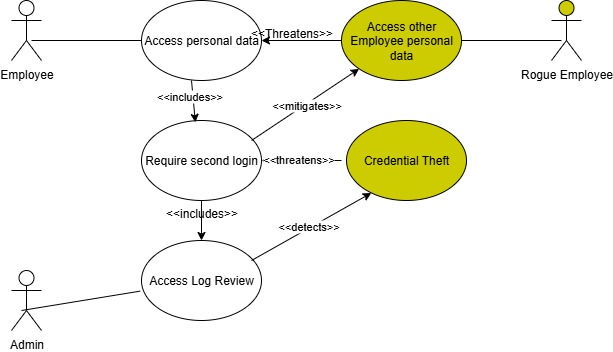

The diagram above was exported from draw.io. Its source (the exported page's mxGraphModel, read from the mxfile embedded in the PNG):
<mxGraphModel dx="719" dy="363" grid="1" gridSize="10" guides="1" tooltips="1" connect="1" arrows="1" fold="1" page="1" pageScale="1" pageWidth="850" pageHeight="1100" math="0" shadow="0">
  <root>
    <mxCell id="0" />
    <mxCell id="1" parent="0" />
    <mxCell id="CWHo_3PFBzAzfbp41155-1" value="Employee" style="shape=umlActor;verticalLabelPosition=bottom;verticalAlign=top;html=1;outlineConnect=0;" vertex="1" parent="1">
      <mxGeometry x="40" y="40" width="30" height="60" as="geometry" />
    </mxCell>
    <mxCell id="CWHo_3PFBzAzfbp41155-2" value="Access personal data" style="ellipse;whiteSpace=wrap;html=1;" vertex="1" parent="1">
      <mxGeometry x="170" y="40" width="120" height="80" as="geometry" />
    </mxCell>
    <mxCell id="CWHo_3PFBzAzfbp41155-3" value="" style="endArrow=none;html=1;rounded=0;entryX=0;entryY=0.5;entryDx=0;entryDy=0;" edge="1" parent="1" target="CWHo_3PFBzAzfbp41155-2">
      <mxGeometry width="50" height="50" relative="1" as="geometry">
        <mxPoint x="60" y="80" as="sourcePoint" />
        <mxPoint x="110" y="30" as="targetPoint" />
      </mxGeometry>
    </mxCell>
    <mxCell id="CWHo_3PFBzAzfbp41155-4" value="Rogue Employee" style="shape=umlActor;verticalLabelPosition=bottom;verticalAlign=top;html=1;outlineConnect=0;fillColor=#CCCC00;" vertex="1" parent="1">
      <mxGeometry x="580" y="40" width="30" height="60" as="geometry" />
    </mxCell>
    <mxCell id="CWHo_3PFBzAzfbp41155-7" value="Access other Employee personal data" style="ellipse;whiteSpace=wrap;html=1;fillColor=#CCCC00;" vertex="1" parent="1">
      <mxGeometry x="370" y="40" width="120" height="80" as="geometry" />
    </mxCell>
    <mxCell id="CWHo_3PFBzAzfbp41155-8" value="" style="endArrow=none;html=1;rounded=0;exitX=1;exitY=0.5;exitDx=0;exitDy=0;" edge="1" parent="1" source="CWHo_3PFBzAzfbp41155-7">
      <mxGeometry width="50" height="50" relative="1" as="geometry">
        <mxPoint x="540" y="130" as="sourcePoint" />
        <mxPoint x="590" y="80" as="targetPoint" />
      </mxGeometry>
    </mxCell>
    <mxCell id="CWHo_3PFBzAzfbp41155-9" value="" style="endArrow=classic;html=1;rounded=0;entryX=1;entryY=0.5;entryDx=0;entryDy=0;" edge="1" parent="1" target="CWHo_3PFBzAzfbp41155-2">
      <mxGeometry width="50" height="50" relative="1" as="geometry">
        <mxPoint x="370" y="80" as="sourcePoint" />
        <mxPoint x="420" y="30" as="targetPoint" />
      </mxGeometry>
    </mxCell>
    <mxCell id="CWHo_3PFBzAzfbp41155-10" value="&amp;lt;&amp;lt;Threatens&amp;gt;&amp;gt;" style="text;html=1;align=center;verticalAlign=middle;resizable=0;points=[];autosize=1;strokeColor=none;fillColor=none;" vertex="1" parent="1">
      <mxGeometry x="265" y="58" width="110" height="30" as="geometry" />
    </mxCell>
    <mxCell id="CWHo_3PFBzAzfbp41155-21" value="" style="edgeStyle=orthogonalEdgeStyle;rounded=0;orthogonalLoop=1;jettySize=auto;html=1;" edge="1" parent="1" source="CWHo_3PFBzAzfbp41155-11" target="CWHo_3PFBzAzfbp41155-19">
      <mxGeometry relative="1" as="geometry" />
    </mxCell>
    <mxCell id="CWHo_3PFBzAzfbp41155-11" value="Require second login" style="ellipse;whiteSpace=wrap;html=1;" vertex="1" parent="1">
      <mxGeometry x="170" y="160" width="120" height="80" as="geometry" />
    </mxCell>
    <mxCell id="CWHo_3PFBzAzfbp41155-12" value="" style="endArrow=classic;html=1;rounded=0;entryX=0.449;entryY=0.023;entryDx=0;entryDy=0;entryPerimeter=0;" edge="1" parent="1" target="CWHo_3PFBzAzfbp41155-11">
      <mxGeometry width="50" height="50" relative="1" as="geometry">
        <mxPoint x="220" y="120" as="sourcePoint" />
        <mxPoint x="270" y="70" as="targetPoint" />
      </mxGeometry>
    </mxCell>
    <mxCell id="CWHo_3PFBzAzfbp41155-13" value="&amp;lt;&amp;lt;includes&amp;gt;&amp;gt;" style="edgeLabel;html=1;align=center;verticalAlign=middle;resizable=0;points=[];" vertex="1" connectable="0" parent="CWHo_3PFBzAzfbp41155-12">
      <mxGeometry x="-0.2555" y="-3" relative="1" as="geometry">
        <mxPoint x="-1" as="offset" />
      </mxGeometry>
    </mxCell>
    <mxCell id="CWHo_3PFBzAzfbp41155-14" value="" style="endArrow=classic;html=1;rounded=0;" edge="1" parent="1" target="CWHo_3PFBzAzfbp41155-7">
      <mxGeometry width="50" height="50" relative="1" as="geometry">
        <mxPoint x="280" y="180" as="sourcePoint" />
        <mxPoint x="330" y="130" as="targetPoint" />
      </mxGeometry>
    </mxCell>
    <mxCell id="CWHo_3PFBzAzfbp41155-15" value="&amp;lt;&amp;lt;mitigates&amp;gt;&amp;gt;" style="edgeLabel;html=1;align=center;verticalAlign=middle;resizable=0;points=[];" vertex="1" connectable="0" parent="CWHo_3PFBzAzfbp41155-14">
      <mxGeometry x="0.0178" y="-1" relative="1" as="geometry">
        <mxPoint as="offset" />
      </mxGeometry>
    </mxCell>
    <mxCell id="CWHo_3PFBzAzfbp41155-16" value="Credential Theft" style="ellipse;whiteSpace=wrap;html=1;fillColor=#CCCC00;" vertex="1" parent="1">
      <mxGeometry x="375" y="160" width="120" height="80" as="geometry" />
    </mxCell>
    <mxCell id="CWHo_3PFBzAzfbp41155-17" value="" style="endArrow=classic;html=1;rounded=0;entryX=1;entryY=0.5;entryDx=0;entryDy=0;" edge="1" parent="1" target="CWHo_3PFBzAzfbp41155-11">
      <mxGeometry width="50" height="50" relative="1" as="geometry">
        <mxPoint x="370" y="200" as="sourcePoint" />
        <mxPoint x="420" y="150" as="targetPoint" />
      </mxGeometry>
    </mxCell>
    <mxCell id="CWHo_3PFBzAzfbp41155-18" value="&amp;lt;&amp;lt;threatens&amp;gt;&amp;gt;" style="edgeLabel;html=1;align=center;verticalAlign=middle;resizable=0;points=[];" vertex="1" connectable="0" parent="CWHo_3PFBzAzfbp41155-17">
      <mxGeometry x="0.094" y="-1" relative="1" as="geometry">
        <mxPoint as="offset" />
      </mxGeometry>
    </mxCell>
    <mxCell id="CWHo_3PFBzAzfbp41155-19" value="Access Log Review" style="ellipse;whiteSpace=wrap;html=1;" vertex="1" parent="1">
      <mxGeometry x="170" y="280" width="120" height="80" as="geometry" />
    </mxCell>
    <mxCell id="CWHo_3PFBzAzfbp41155-22" value="&amp;lt;&amp;lt;includes&amp;gt;&amp;gt;" style="text;html=1;align=center;verticalAlign=middle;resizable=0;points=[];autosize=1;strokeColor=none;fillColor=none;" vertex="1" parent="1">
      <mxGeometry x="180" y="238" width="100" height="30" as="geometry" />
    </mxCell>
    <mxCell id="CWHo_3PFBzAzfbp41155-23" value="" style="endArrow=classic;html=1;rounded=0;entryX=0.207;entryY=0.906;entryDx=0;entryDy=0;entryPerimeter=0;" edge="1" parent="1" target="CWHo_3PFBzAzfbp41155-16">
      <mxGeometry width="50" height="50" relative="1" as="geometry">
        <mxPoint x="280" y="300" as="sourcePoint" />
        <mxPoint x="330" y="250" as="targetPoint" />
      </mxGeometry>
    </mxCell>
    <mxCell id="CWHo_3PFBzAzfbp41155-24" value="&amp;lt;&amp;lt;detects&amp;gt;&amp;gt;" style="edgeLabel;html=1;align=center;verticalAlign=middle;resizable=0;points=[];" vertex="1" connectable="0" parent="CWHo_3PFBzAzfbp41155-23">
      <mxGeometry x="-0.0373" y="2" relative="1" as="geometry">
        <mxPoint as="offset" />
      </mxGeometry>
    </mxCell>
    <mxCell id="CWHo_3PFBzAzfbp41155-25" value="Admin" style="shape=umlActor;verticalLabelPosition=bottom;verticalAlign=top;html=1;outlineConnect=0;" vertex="1" parent="1">
      <mxGeometry x="40" y="310" width="30" height="60" as="geometry" />
    </mxCell>
    <mxCell id="CWHo_3PFBzAzfbp41155-28" value="" style="endArrow=none;html=1;rounded=0;entryX=-0.011;entryY=0.633;entryDx=0;entryDy=0;entryPerimeter=0;" edge="1" parent="1" target="CWHo_3PFBzAzfbp41155-19">
      <mxGeometry width="50" height="50" relative="1" as="geometry">
        <mxPoint x="50" y="350" as="sourcePoint" />
        <mxPoint x="100" y="300" as="targetPoint" />
      </mxGeometry>
    </mxCell>
  </root>
</mxGraphModel>